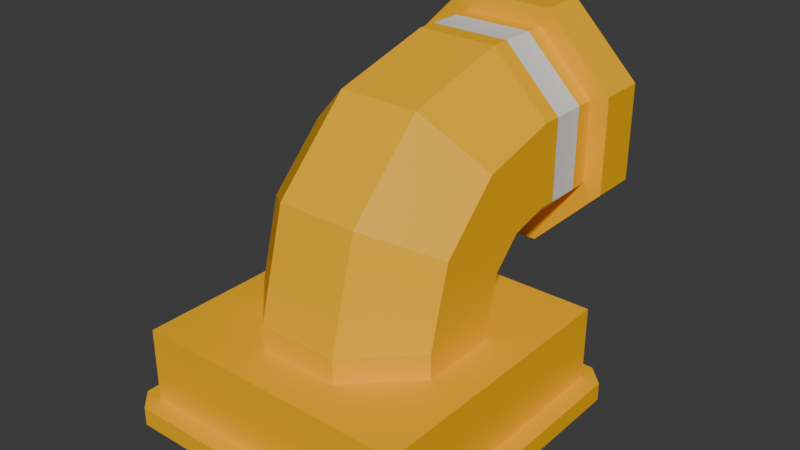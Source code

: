 # Source: modular_engine_air_manifold_housing.blend  (saved by Blender 4.2.68; exported with 4.5.12 LTS)
import bpy
from mathutils import Matrix  # noqa: F401  (used for matrix-valued properties, if any)

bpy.ops.wm.read_factory_settings(use_empty=True)
scene = bpy.context.scene
scene.name = 'Scene'

# ---- collections
col_collection = bpy.data.collections.new('Collection'); scene.collection.children.link(col_collection)

# ---- materials (node trees are filled in below, after node groups)
mat_paintable_0 = bpy.data.materials.new('paintable-0')
mat_paintable_0.alpha_threshold = 0.0
mat_paintable_0.roughness = 0.5
mat_paintable_0.line_color = (0.0, 0.0, 0.0, 1.0)
mat_paintable_1 = bpy.data.materials.new('paintable-1')
mat_lightgrey = bpy.data.materials.new('lightgrey')
mat_darkgrey = bpy.data.materials.new('darkgrey')
mat_material = bpy.data.materials.new('Material')
mat_material.alpha_threshold = 0.0
mat_material.roughness = 0.5
mat_material.line_color = (0.0, 0.0, 0.0, 1.0)

# ---- material node trees
mat_paintable_0.use_nodes = True; mat_paintable_0.node_tree.nodes.clear()
_N = mat_paintable_0.node_tree.nodes; _L = mat_paintable_0.node_tree.links
n0 = _N.new('ShaderNodeOutputMaterial'); n0.name = 'Material Output'; n0.location = (300, 300)
n1 = _N.new('ShaderNodeBsdfPrincipled'); n1.name = 'Principled BSDF'; n1.location = (10, 300)
n1.inputs[0].default_value = (1.0, 0.4969, 0.0, 1.0)
n1.inputs[3].default_value = 1.45
_L.new(n1.outputs[0], n0.inputs[0])
n0.is_active_output = True
mat_paintable_1.use_nodes = True; mat_paintable_1.node_tree.nodes.clear()
_N = mat_paintable_1.node_tree.nodes; _L = mat_paintable_1.node_tree.links
n0 = _N.new('ShaderNodeBsdfPrincipled'); n0.name = 'プリンシプルBSDF'; n0.location = (10, 300)
n0.inputs[0].default_value = (0.6105, 0.491, 0.0, 1.0)
n1 = _N.new('ShaderNodeOutputMaterial'); n1.name = 'マテリアル出力'; n1.location = (300, 300)
_L.new(n0.outputs[0], n1.inputs[0])
n1.is_active_output = True
mat_lightgrey.use_nodes = True; mat_lightgrey.node_tree.nodes.clear()
_N = mat_lightgrey.node_tree.nodes; _L = mat_lightgrey.node_tree.links
n0 = _N.new('ShaderNodeBsdfPrincipled'); n0.name = 'プリンシプルBSDF'; n0.location = (10, 300)
n0.inputs[0].default_value = (0.7835, 0.7835, 0.7835, 1.0)
n1 = _N.new('ShaderNodeOutputMaterial'); n1.name = 'マテリアル出力'; n1.location = (300, 300)
_L.new(n0.outputs[0], n1.inputs[0])
n1.is_active_output = True
mat_darkgrey.use_nodes = True; mat_darkgrey.node_tree.nodes.clear()
_N = mat_darkgrey.node_tree.nodes; _L = mat_darkgrey.node_tree.links
n0 = _N.new('ShaderNodeBsdfPrincipled'); n0.name = 'プリンシプルBSDF'; n0.location = (10, 300)
n0.inputs[0].default_value = (0.3372, 0.3372, 0.3372, 1.0)
n1 = _N.new('ShaderNodeOutputMaterial'); n1.name = 'マテリアル出力'; n1.location = (300, 300)
_L.new(n0.outputs[0], n1.inputs[0])
n1.is_active_output = True
mat_material.use_nodes = True; mat_material.node_tree.nodes.clear()
_N = mat_material.node_tree.nodes; _L = mat_material.node_tree.links
n0 = _N.new('ShaderNodeOutputMaterial'); n0.name = 'Material Output'; n0.location = (300, 300)
n1 = _N.new('ShaderNodeBsdfPrincipled'); n1.name = 'Principled BSDF'; n1.location = (10, 300)
n1.inputs[0].default_value = (1.0, 0.4969, 0.0, 1.0)
n1.inputs[3].default_value = 1.45
_L.new(n1.outputs[0], n0.inputs[0])
n0.is_active_output = True

# ---- world
world_world = bpy.data.worlds.new('World'); scene.world = world_world
world_world.use_nodes = True; world_world.node_tree.nodes.clear()
_N = world_world.node_tree.nodes; _L = world_world.node_tree.links
n0 = _N.new('ShaderNodeOutputWorld'); n0.name = 'World Output'; n0.location = (300, 300)
n1 = _N.new('ShaderNodeBackground'); n1.name = 'Background'; n1.location = (10, 300)
n1.inputs[0].default_value = (0.05088, 0.05088, 0.05088, 1.0)
_L.new(n1.outputs[0], n0.inputs[0])
n0.is_active_output = True
world_world.color = (0.05088, 0.05088, 0.05088)
world_world.sun_shadow_jitter_overblur = 0.0

# ---- meshes
me_cube = bpy.data.meshes.new('Cube')
me_cube.from_pydata([(0.075, 0.085, -0.125), (-0.075, 0.085, -0.125), (-0.0625, 0.125, 0.02589), (-0.02589, 0.125, 0.0625), (0.02589, 0.125, -0.0625), (-0.02589, 0.125, -0.0625), (-0.0625, 0.125, -0.02589), (0.0625, 0.125, -0.02589), (0.0625, 0.125, 0.02589), (0.02589, 0.125, 0.0625), (-0.0625, 0.1, 0.02589), (-0.02589, 0.1, 0.0625), (0.02589, 0.1, -0.0625), (-0.02589, 0.1, -0.0625), (-0.0625, 0.1, -0.02589), (0.0625, 0.1, -0.02589), (0.0625, 0.1, 0.02589), (0.02589, 0.1, 0.0625), (-0.02175, 0.1, 0.0525), (0.02175, 0.1, 0.0525), (0.0525, 0.1, 0.02175), (0.0525, 0.1, -0.02175), (0.02175, 0.1, -0.0525), (-0.02175, 0.1, -0.0525), (-0.0525, 0.1, -0.02175), (-0.0525, 0.1, 0.02175), (-0.085, -0.075, -0.125), (-0.075, -0.085, -0.125), (0.075, -0.085, -0.125), (0.085, -0.075, -0.125), (-0.085, 0.075, -0.125), (0.085, 0.075, -0.125), (-0.085, -0.075, -0.115), (-0.075, -0.085, -0.115), (0.075, -0.085, -0.115), (0.085, -0.075, -0.115), (-0.085, 0.075, -0.115), (-0.075, 0.085, -0.115), (0.085, 0.075, -0.115), (0.075, 0.085, -0.115), (-0.075, -0.075, -0.115), (-0.075, 0.075, -0.115), (0.075, -0.075, -0.115), (0.075, 0.075, -0.115), (-0.02175, 0.06175, 0.0525), (0.02175, 0.06175, 0.0525), (0.0525, 0.06175, 0.02175), (0.0525, 0.06175, -0.02175), (-0.0525, 0.06175, -0.02175), (-0.0525, 0.06175, 0.02175), (0.02175, 0.06175, -0.0525), (-0.02175, 0.06175, -0.0525), (-0.0525, 0.02175, -0.075), (-0.075, 0.075, -0.075), (-0.075, -0.075, -0.075), (0.075, -0.075, -0.075), (0.02175, -0.0525, -0.075), (-0.02175, -0.0525, -0.075), (-0.0525, -0.02175, -0.075), (-0.02175, 0.0525, -0.075), (0.0525, -0.02175, -0.075), (0.0525, 0.02175, -0.075), (0.02175, 0.0525, -0.075), (0.075, 0.075, -0.075), (-0.02175, 0.004623, 0.03719), (0.02175, 0.004623, 0.03719), (0.0525, 0.02, 0.01056), (0.0525, 0.04175, -0.02711), (-0.0525, 0.04175, -0.02711), (-0.0525, 0.02, 0.01056), (0.02175, 0.05712, -0.05374), (-0.02175, 0.05712, -0.05374), (-0.02175, -0.03719, -0.004623), (0.02175, -0.03719, -0.004623), (0.0525, -0.01056, -0.02), (0.0525, 0.02711, -0.04175), (-0.0525, 0.02711, -0.04175), (-0.0525, -0.01056, -0.02), (0.02175, 0.05374, -0.05712), (-0.02175, 0.05374, -0.05712), (-0.02175, -0.0525, -0.06175), (0.02175, -0.0525, -0.06175), (0.0525, -0.02175, -0.06175), (0.0525, 0.02175, -0.06175), (-0.0525, 0.02175, -0.06175), (-0.0525, -0.02175, -0.06175), (0.02175, 0.0525, -0.06175), (-0.02175, 0.0525, -0.06175), (-0.03914, -0.025, -0.115), (-0.045, -0.03086, -0.115), (-0.045, -0.03914, -0.115), (-0.03914, -0.045, -0.115), (-0.03086, -0.045, -0.115), (-0.025, -0.03914, -0.115), (-0.025, -0.03086, -0.115), (-0.03086, -0.025, -0.115), (0.03086, -0.025, -0.115), (0.025, -0.03086, -0.115), (0.025, -0.03914, -0.115), (0.03086, -0.045, -0.115), (0.03914, -0.045, -0.115), (0.045, -0.03914, -0.115), (0.045, -0.03086, -0.115), (0.03914, -0.025, -0.115), (-0.03914, 0.045, -0.115), (-0.045, 0.03914, -0.115), (-0.045, 0.03086, -0.115), (-0.03914, 0.025, -0.115), (-0.03086, 0.025, -0.115), (-0.025, 0.03086, -0.115), (-0.025, 0.03914, -0.115), (-0.03086, 0.045, -0.115), (0.03086, 0.045, -0.115), (0.025, 0.03914, -0.115), (0.025, 0.03086, -0.115), (0.03086, 0.025, -0.115), (0.03914, 0.025, -0.115), (0.045, 0.03086, -0.115), (0.045, 0.03914, -0.115), (0.03914, 0.045, -0.115), (-0.03914, 0.025, -0.125), (-0.045, 0.03086, -0.125), (-0.045, 0.03914, -0.125), (-0.03914, 0.045, -0.125), (-0.03086, 0.045, -0.125), (-0.025, 0.03914, -0.125), (-0.025, 0.03086, -0.125), (-0.03086, 0.025, -0.125), (-0.075, 0.075, -0.125), (0.075, 0.075, -0.125), (0.03914, 0.045, -0.125), (0.03086, 0.045, -0.125), (0.025, 0.03914, -0.125), (0.025, 0.03086, -0.125), (0.045, 0.03914, -0.125), (0.045, 0.03086, -0.125), (0.03914, 0.025, -0.125), (0.03086, 0.025, -0.125), (-0.025, -0.03086, -0.125), (-0.025, -0.03914, -0.125), (-0.03086, -0.045, -0.125), (-0.03914, -0.045, -0.125), (-0.045, -0.03914, -0.125), (-0.045, -0.03086, -0.125), (-0.03914, -0.025, -0.125), (-0.03086, -0.025, -0.125), (0.025, -0.03086, -0.125), (0.03086, -0.025, -0.125), (0.03914, -0.025, -0.125), (0.045, -0.03086, -0.125), (0.045, -0.03914, -0.125), (0.03914, -0.045, -0.125), (0.03086, -0.045, -0.125), (0.025, -0.03914, -0.125), (0.075, -0.075, -0.125), (-0.075, -0.075, -0.125), (-0.02175, 0.07175, 0.0525), (-0.02175, 0.09, 0.0525), (-0.0525, 0.09, 0.02175), (-0.0525, 0.07175, 0.02175), (0.0525, 0.07175, -0.02175), (0.0525, 0.09, -0.02175), (0.0525, 0.09, 0.02175), (0.0525, 0.07175, 0.02175), (0.02175, 0.07175, 0.0525), (0.02175, 0.09, 0.0525), (-0.0525, 0.07175, -0.02175), (-0.0525, 0.09, -0.02175), (0.02175, 0.09, -0.0525), (0.02175, 0.07175, -0.0525), (-0.02175, 0.07175, -0.0525), (-0.02175, 0.09, -0.0525)], [], [(3, 2, 10, 11), (6, 5, 13, 14), (4, 12, 13, 5), (7, 8, 16, 15), (9, 3, 11, 17), (2, 6, 14, 10), (7, 15, 12, 4), (8, 9, 17, 16), (11, 10, 25, 18), (14, 13, 23, 24), (13, 12, 22, 23), (12, 15, 21, 22), (15, 16, 20, 21), (16, 17, 19, 20), (17, 11, 18, 19), (10, 14, 24, 25), (31, 0, 39, 38), (28, 29, 35, 34), (29, 31, 38, 35), (26, 32, 36, 30), (30, 36, 37, 1), (26, 27, 33, 32), (1, 37, 39, 0), (27, 28, 34, 33), (31, 129, 0), (128, 155, 26, 30), (30, 1, 128), (27, 26, 155), (28, 154, 29), (129, 128, 1, 0), (28, 27, 155, 154), (129, 31, 29, 154), (40, 54, 53, 41), (170, 169, 50, 51), (160, 47, 50, 169), (160, 163, 46, 47), (163, 164, 45, 46), (164, 156, 44, 45), (159, 49, 44, 156), (159, 166, 48, 49), (170, 51, 48, 166), (34, 35, 42), (38, 43, 42, 35), (39, 43, 38), (34, 42, 40, 33), (32, 40, 41, 36), (37, 36, 41), (37, 41, 43, 39), (43, 63, 55, 42), (41, 53, 63, 43), (42, 55, 54, 40), (63, 53, 62), (61, 60, 63), (53, 59, 62), (54, 57, 58), (60, 55, 63), (63, 62, 61), (60, 56, 55), (54, 55, 57), (58, 52, 54), (52, 53, 54), (55, 56, 57), (33, 40, 32), (52, 59, 53), (58, 57, 80, 85), (59, 52, 84, 87), (56, 60, 82, 81), (61, 62, 86, 83), (62, 59, 87, 86), (52, 58, 85, 84), (57, 56, 81, 80), (60, 61, 83, 82), (51, 50, 70, 71), (46, 45, 65, 66), (44, 49, 69, 64), (50, 47, 67, 70), (49, 48, 68, 69), (45, 44, 64, 65), (48, 51, 71, 68), (47, 46, 66, 67), (69, 68, 76, 77), (65, 64, 72, 73), (70, 67, 75, 78), (67, 66, 74, 75), (66, 65, 73, 74), (64, 69, 77, 72), (68, 71, 79, 76), (71, 70, 78, 79), (76, 79, 87, 84), (79, 78, 86, 87), (77, 76, 84, 85), (73, 72, 80, 81), (78, 75, 83, 86), (75, 74, 82, 83), (74, 73, 81, 82), (72, 77, 85, 80), (89, 88, 95, 94, 93, 92, 91, 90), (143, 89, 90, 142), (138, 94, 95, 145), (140, 92, 93, 139), (144, 88, 89, 143), (145, 95, 88, 144), (139, 93, 94, 138), (141, 91, 92, 140), (97, 96, 103, 102, 101, 100, 99, 98), (146, 97, 98, 153), (149, 102, 103, 148), (151, 100, 101, 150), (153, 98, 99, 152), (147, 96, 97, 146), (148, 103, 96, 147), (150, 101, 102, 149), (152, 99, 100, 151), (105, 104, 111, 110, 109, 108, 107, 106), (122, 105, 106, 121), (125, 110, 111, 124), (127, 108, 109, 126), (121, 106, 107, 120), (123, 104, 105, 122), (124, 111, 104, 123), (126, 109, 110, 125), (120, 107, 108, 127), (113, 112, 119, 118, 117, 116, 115, 114), (132, 113, 114, 133), (136, 116, 117, 135), (133, 114, 115, 137), (131, 112, 113, 132), (130, 119, 112, 131), (135, 117, 118, 134), (137, 115, 116, 136), (142, 90, 91, 141), (130, 134, 118, 119), (132, 125, 124), (143, 155, 121), (140, 153, 152), (152, 151, 154), (155, 142, 141), (140, 139, 153), (155, 141, 140), (152, 154, 140), (154, 155, 140), (134, 130, 129), (154, 151, 150), (154, 150, 149), (134, 129, 135), (129, 154, 135), (135, 154, 149), (136, 135, 149), (136, 149, 148), (126, 133, 137), (137, 136, 148), (137, 148, 147), (127, 126, 137), (127, 137, 147), (146, 153, 139), (127, 147, 146), (120, 127, 145), (127, 146, 145), (146, 139, 138), (146, 138, 145), (120, 145, 144), (128, 122, 121), (121, 120, 144), (143, 142, 155), (121, 144, 143), (155, 128, 121), (128, 129, 131), (129, 130, 131), (123, 122, 128), (124, 123, 128), (128, 131, 124), (131, 132, 124), (132, 133, 126), (132, 126, 125), (23, 171, 167, 24), (171, 170, 166, 167), (25, 24, 167, 158), (158, 167, 166, 159), (25, 158, 157, 18), (158, 159, 156, 157), (19, 18, 157, 165), (165, 157, 156, 164), (20, 19, 165, 162), (162, 165, 164, 163), (21, 20, 162, 161), (161, 162, 163, 160), (21, 161, 168, 22), (161, 160, 169, 168), (23, 22, 168, 171), (171, 168, 169, 170)])
me_cube.polygons.foreach_set('material_index', [0, 0, 0, 0, 0, 0, 0, 0, 0, 0, 0, 0, 0, 0, 0, 0, 0, 0, 0, 0, 0, 0, 0, 0, 0, 0, 0, 0, 0, 0, 0, 0, 0, 0, 0, 0, 0, 0, 0, 0, 0, 0, 0, 0, 0, 0, 0, 0, 0, 0, 0, 0, 0, 0, 0, 0, 0, 0, 0, 0, 0, 0, 0, 0, 0, 0, 0, 0, 0, 0, 0, 0, 0, 0, 0, 0, 0, 0, 0, 0, 0, 0, 0, 0, 0, 0, 0, 0, 0, 0, 0, 0, 0, 0, 0, 0, 3, 3, 3, 3, 3, 3, 3, 3, 3, 3, 3, 3, 3, 3, 3, 3, 3, 3, 3, 3, 3, 3, 3, 3, 3, 3, 3, 3, 3, 3, 3, 3, 3, 3, 3, 3, 0, 0, 0, 0, 0, 0, 0, 0, 0, 0, 0, 0, 0, 0, 0, 0, 0, 0, 0, 0, 0, 0, 0, 0, 0, 0, 0, 0, 0, 0, 0, 0, 0, 0, 0, 0, 0, 0, 0, 0, 0, 0, 0, 2, 0, 2, 0, 2, 0, 2, 0, 2, 0, 2, 0, 2, 0, 2])
_uv = me_cube.uv_layers.new(name='UVMap')
_uv.uv.foreach_set('vector', [0.0, 0.0, 0.0, 0.0, 0.0, 0.0, 0.0, 0.0, 0.0, 0.0, 0.0, 0.0, 0.0, 0.0, 0.0, 0.0, 0.0, 0.0, 0.0, 0.0, 0.0, 0.0, 0.0, 0.0, 0.0, 0.0, 0.0, 0.0, 0.0, 0.0, 0.0, 0.0, 0.0, 0.0, 0.0, 0.0, 0.0, 0.0, 0.0, 0.0, 0.0, 0.0, 0.0, 0.0, 0.0, 0.0, 0.0, 0.0, 0.0, 0.0, 0.0, 0.0, 0.0, 0.0, 0.0, 0.0, 0.0, 0.0, 0.0, 0.0, 0.0, 0.0, 0.0, 0.0, 0.0, 0.0, 0.0, 0.0, 0.5803, 0.4197, 0.75, 0.49, 0.0, 0.0, 0.0, 0.0, 0.5803, 0.08029, 0.51, 0.25, 0.0, 0.0, 0.0, 0.0, 0.75, 0.01, 0.5803, 0.08029, 0.0, 0.0, 0.0, 0.0, 0.9197, 0.08029, 0.75, 0.01, 0.0, 0.0, 0.0, 0.0, 0.99, 0.25, 0.9197, 0.08029, 0.0, 0.0, 0.0, 0.0, 0.9197, 0.4197, 0.99, 0.25, 0.0, 0.0, 0.0, 0.0, 0.75, 0.49, 0.9197, 0.4197, 0.0, 0.0, 0.0, 0.0, 0.51, 0.25, 0.5803, 0.4197, 0.0, 0.0, 0.0, 0.0, 0.0, 0.0, 0.0, 0.0, 0.0, 0.0, 0.0, 0.0, 0.0, 0.0, 0.0, 0.0, 0.0, 0.0, 0.0, 0.0, 0.0, 0.0, 0.0, 0.0, 0.0, 0.0, 0.0, 0.0, 0.0, 0.0, 0.0, 0.0, 0.0, 0.0, 0.0, 0.0, 0.0, 0.0, 0.0, 0.0, 0.0, 0.0, 0.0, 0.0, 0.0, 0.0, 0.0, 0.0, 0.0, 0.0, 0.0, 0.0, 0.0, 0.0, 0.0, 0.0, 0.0, 0.0, 0.0, 0.0, 0.0, 0.0, 0.0, 0.0, 0.0, 0.0, 0.0, 0.0, 0.0, 0.0, 0.0, 0.0, 0.0, 0.0, 0.0, 0.0, 0.0, 0.0, 0.0, 0.0, 0.0, 0.0, 0.0, 0.0, 0.0, 0.0, 0.0, 0.0, 0.0, 0.0, 0.0, 0.0, 0.0, 0.0, 0.0, 0.0, 0.0, 0.0, 0.0, 0.0, 0.0, 0.0, 0.0, 0.0, 0.0, 0.0, 0.0, 0.0, 0.0, 0.0, 0.0, 0.0, 0.0, 0.0, 0.0, 0.0, 0.0, 0.0, 0.0, 0.0, 0.0, 0.0, 0.0, 0.0, 0.0, 0.0, 0.0, 0.0, 0.1934, 0.02676, 0.25, 0.003333, 0.0, 0.0, 0.0, 0.0, 0.3066, 0.02676, 0.0, 0.0, 0.0, 0.0, 0.25, 0.003333, 0.3066, 0.02676, 0.33, 0.08333, 0.0, 0.0, 0.0, 0.0, 0.33, 0.08333, 0.3066, 0.1399, 0.0, 0.0, 0.0, 0.0, 0.3066, 0.1399, 0.0, 0.0, 0.0, 0.0, 0.0, 0.0, 0.1934, 0.1399, 0.0, 0.0, 0.0, 0.0, 0.0, 0.0, 0.1934, 0.1399, 0.17, 0.08333, 0.0, 0.0, 0.0, 0.0, 0.1934, 0.02676, 0.0, 0.0, 0.0, 0.0, 0.17, 0.08333, 0.0, 0.0, 0.0, 0.0, 0.0, 0.0, 0.0, 0.0, 0.0, 0.0, 0.0, 0.0, 0.0, 0.0, 0.0, 0.0, 0.0, 0.0, 0.0, 0.0, 0.0, 0.0, 0.0, 0.0, 0.0, 0.0, 0.0, 0.0, 0.0, 0.0, 0.0, 0.0, 0.0, 0.0, 0.0, 0.0, 0.0, 0.0, 0.0, 0.0, 0.0, 0.0, 0.0, 0.0, 0.0, 0.0, 0.0, 0.0, 0.0, 0.0, 0.0, 0.0, 0.0, 0.0, 0.0, 0.0, 0.0, 0.0, 0.0, 0.0, 0.0, 0.0, 0.0, 0.0, 0.0, 0.0, 0.0, 0.0, 0.0, 0.0, 0.0, 0.0, 0.0, 0.0, 0.0, 0.0, 0.0, 0.0, 0.0, 0.0, 0.0, 0.0, 0.0, 0.0, 0.0, 0.0, 0.0, 0.0, 0.0, 0.0, 0.0, 0.0, 0.0, 0.0, 0.0, 0.0, 0.0, 0.0, 0.0, 0.0, 0.0, 0.0, 0.0, 0.0, 0.0, 0.0, 0.0, 0.0, 0.0, 0.0, 0.0, 0.0, 0.0, 0.0, 0.0, 0.0, 0.0, 0.0, 0.0, 0.0, 0.0, 0.0, 0.0, 0.0, 0.0, 0.0, 0.0, 0.0, 0.0, 0.0, 0.0, 0.0, 0.0, 0.0, 0.0, 0.0, 0.0, 0.0, 0.0, 0.0, 0.0, 0.0, 0.0, 0.0, 0.0, 0.0, 0.0, 0.0, 0.0, 0.0, 0.0, 0.0, 0.0, 0.0, 0.0, 0.0, 0.0, 0.0, 0.0, 0.0, 0.0, 0.0, 0.0, 0.0, 0.0, 0.0, 0.0, 0.0, 0.0, 0.0, 0.0, 0.0, 0.0, 0.0, 0.0, 0.0, 0.0, 0.0, 0.0, 0.0, 0.0, 0.0, 0.0, 0.0, 0.0, 0.0, 0.0, 0.0, 0.0, 0.0, 0.0, 0.0, 0.0, 0.0, 0.0, 0.0, 0.0, 0.0, 0.0, 0.0, 0.0, 0.0, 0.0, 0.0, 0.0, 0.0, 0.0, 0.0, 0.0, 0.0, 0.0, 0.0, 0.0, 0.0, 0.0, 0.0, 0.0, 0.0, 0.0, 0.0, 0.0, 0.0, 0.0, 0.0, 0.0, 0.0, 0.0, 0.0, 0.0, 0.0, 0.0, 0.0, 0.0, 0.0, 0.0, 0.0, 0.0, 0.0, 0.0, 0.0, 0.0, 0.0, 0.0, 0.0, 0.0, 0.0, 0.0, 0.0, 0.0, 0.0, 0.0, 0.0, 0.0, 0.0, 0.0, 0.0, 0.0, 0.0, 0.0, 0.0, 0.0, 0.0, 0.0, 0.0, 0.0, 0.0, 0.0, 0.0, 0.0, 0.0, 0.0, 0.0, 0.0, 0.0, 0.0, 0.0, 0.0, 0.0, 0.0, 0.0, 0.0, 0.0, 0.0, 0.0, 0.0, 0.0, 0.0, 0.0, 0.0, 0.0, 0.0, 0.0, 0.0, 0.0, 0.0, 0.0, 0.0, 0.0, 0.0, 0.0, 0.0, 0.0, 0.0, 0.0, 0.0, 0.0, 0.0, 0.0, 0.0, 0.0, 0.0, 0.0, 0.0, 0.0, 0.0, 0.0, 0.0, 0.0, 0.0, 0.0, 0.0, 0.0, 0.0, 0.0, 0.0, 0.0, 0.0, 0.0, 0.0, 0.0, 0.0, 0.0, 0.0, 0.0, 0.0, 0.0, 0.0, 0.0, 0.0, 0.0, 0.0, 0.0, 0.0, 0.0, 0.0, 0.0, 0.0, 0.0, 0.0, 0.0, 0.0, 0.0, 0.0, 0.0, 0.0, 0.0, 0.0, 0.0, 0.0, 0.0, 0.0, 0.0, 0.0, 0.0, 0.0, 0.0, 0.0, 0.0, 0.0, 0.0, 0.0, 0.0, 0.0, 0.0, 0.0, 0.0, 0.0, 0.0, 0.0, 0.0, 0.0, 0.0, 0.0, 0.0, 0.0, 0.0, 0.0, 0.0, 0.0, 0.0, 0.0, 0.0, 0.0, 0.0, 0.0, 0.0, 0.0, 0.0, 0.0, 0.0, 0.0, 0.0, 0.0, 0.0, 0.0, 0.0, 0.0, 0.0, 0.0, 0.0, 0.0, 0.0, 0.0, 0.0, 0.0, 0.0, 0.0, 0.0, 0.0, 0.0, 0.0, 0.0, 0.0, 0.0, 0.0, 0.0, 0.0, 0.0, 0.0, 0.0, 0.0, 0.0, 0.0, 0.0, 0.0, 0.0, 0.0, 0.0, 0.0, 0.0, 0.0, 0.0, 0.0, 0.0, 0.0, 0.0, 0.0, 0.0, 0.0, 0.0, 0.0, 0.0, 0.0, 0.0, 0.0, 0.0, 0.0, 0.0, 0.0, 0.0, 0.0, 0.0, 0.0, 0.0, 0.0, 0.0, 0.0, 0.0, 0.0, 0.0, 0.0, 0.0, 0.0, 0.0, 0.0, 0.0, 0.0, 0.0, 0.0, 0.0, 0.0, 0.0, 0.0, 0.0, 0.0, 0.0, 0.0, 0.0, 0.0, 0.0, 0.0, 0.0, 0.0, 0.0, 0.0, 0.0, 0.0, 0.0, 0.0, 0.0, 0.0, 0.0, 0.0, 0.0, 0.0, 0.0, 0.0, 0.0, 0.0, 0.0, 0.0, 0.0, 0.0, 0.0, 0.0, 0.0, 0.0, 0.0, 0.0, 0.0, 0.0, 0.0, 0.0, 0.0, 0.0, 0.0, 0.0, 0.0, 0.0, 0.0, 0.0, 0.0, 0.0, 0.0, 0.0, 0.0, 0.0, 0.0, 0.0, 0.0, 0.0, 0.0, 0.0, 0.0, 0.0, 0.0, 0.0, 0.0, 0.0, 0.0, 0.0, 0.0, 0.0, 0.0, 0.0, 0.0, 0.0, 0.0, 0.0, 0.0, 0.0, 0.0, 0.0, 0.0, 0.0, 0.0, 0.0, 0.0, 0.0, 0.0, 0.0, 0.0, 0.0, 0.0, 0.0, 0.0, 0.0, 0.0, 0.0, 0.0, 0.0, 0.0, 0.0, 0.0, 0.0, 0.0, 0.0, 0.0, 0.0, 0.0, 0.0, 0.0, 0.0, 0.0, 0.0, 0.0, 0.0, 0.0, 0.0, 0.0, 0.0, 0.0, 0.0, 0.0, 0.0, 0.0, 0.0, 0.0, 0.0, 0.0, 0.0, 0.0, 0.0, 0.0, 0.0, 0.0, 0.0, 0.0, 0.0, 0.0, 0.0, 0.0, 0.0, 0.0, 0.0, 0.0, 0.0, 0.0, 0.0, 0.0, 0.0, 0.0, 0.0, 0.0, 0.0, 0.0, 0.0, 0.0, 0.0, 0.0, 0.0, 0.0, 0.0, 0.0, 0.0, 0.0, 0.0, 0.0, 0.0, 0.0, 0.0, 0.0, 0.0, 0.0, 0.0, 0.0, 0.0, 0.0, 0.0, 0.0, 0.0, 0.0, 0.0, 0.0, 0.0, 0.0, 0.0, 0.0, 0.0, 0.0, 0.0, 0.0, 0.0, 0.0, 0.0, 0.0, 0.0, 0.0, 0.0, 0.0, 0.0, 0.0, 0.0, 0.0, 0.0, 0.0, 0.0, 0.0, 0.0, 0.0, 0.0, 0.0, 0.0, 0.0, 0.0, 0.0, 0.0, 0.0, 0.0, 0.0, 0.0, 0.0, 0.0, 0.0, 0.0, 0.0, 0.0, 0.0, 0.0, 0.0, 0.0, 0.0, 0.0, 0.0, 0.0, 0.0, 0.0, 0.0, 0.0, 0.0, 0.0, 0.0, 0.0, 0.0, 0.0, 0.0, 0.0, 0.0, 0.0, 0.0, 0.0, 0.0, 0.0, 0.0, 0.0, 0.0, 0.0, 0.0, 0.0, 0.0, 0.0, 0.0, 0.0, 0.0, 0.0, 0.0, 0.0, 0.0, 0.0, 0.0, 0.0, 0.0, 0.0, 0.0, 0.0, 0.0, 0.0, 0.0, 0.0, 0.0, 0.0, 0.0, 0.0, 0.0, 0.0, 0.0, 0.0, 0.0, 0.0, 0.0, 0.0, 0.0, 0.0, 0.0, 0.0, 0.0, 0.0, 0.0, 0.0, 0.0, 0.0, 0.0, 0.0, 0.0, 0.0, 0.0, 0.0, 0.0, 0.0, 0.0, 0.0, 0.0, 0.0, 0.0, 0.0, 0.0, 0.0, 0.0, 0.0, 0.0, 0.0, 0.0, 0.0, 0.0, 0.0, 0.0, 0.0, 0.0, 0.0, 0.0, 0.0, 0.0, 0.0, 0.0, 0.0, 0.0, 0.0, 0.0, 0.0, 0.0, 0.0, 0.0, 0.0, 0.0, 0.0, 0.0, 0.0, 0.0, 0.0, 0.0, 0.0, 0.0, 0.0, 0.0, 0.0, 0.0, 0.0, 0.0, 0.0, 0.0, 0.0, 0.0, 0.0, 0.0, 0.0, 0.0, 0.0, 0.0, 0.0, 0.0, 0.0, 0.0, 0.0, 0.0, 0.0, 0.0, 0.0, 0.0, 0.0, 0.0, 0.0, 0.0, 0.0, 0.0, 0.0, 0.0, 0.0, 0.0, 0.0, 0.0, 0.0, 0.0, 0.0, 0.0, 0.0, 0.0, 0.0, 0.0, 0.0, 0.0, 0.0, 0.0, 0.0, 0.0, 0.0, 0.0, 0.0, 0.0, 0.0, 0.0, 0.0, 0.0, 0.0, 0.0, 0.0, 0.0, 0.0, 0.0, 0.0, 0.0, 0.0, 0.0, 0.0, 0.0, 0.0, 0.0, 0.0, 0.0, 0.0, 0.0, 0.0, 0.0, 0.0, 0.0, 0.0, 0.0, 0.0, 0.0, 0.0, 0.0, 0.0, 0.0, 0.0, 0.0, 0.0, 0.0, 0.0, 0.0, 0.0, 0.0, 0.0, 0.0, 0.0, 0.0, 0.0, 0.0, 0.0, 0.0, 0.0, 0.0, 0.0, 0.0, 0.0, 0.0, 0.0, 0.0, 0.0, 0.0, 0.0, 0.0, 0.0, 0.0, 0.0, 0.0, 0.0, 0.0, 0.0, 0.0, 0.0, 0.0, 0.0, 0.0, 0.0, 0.0, 0.0, 0.0, 0.0, 0.0, 0.0, 0.0, 0.0, 0.0, 0.0, 0.0, 0.0, 0.0, 0.0, 0.0, 0.0, 0.0, 0.5803, 0.08029, 0.3869, 0.05353, 0.34, 0.1667, 0.51, 0.25, 0.3869, 0.05353, 0.1934, 0.02676, 0.17, 0.08333, 0.34, 0.1667, 0.5803, 0.4197, 0.51, 0.25, 0.34, 0.1667, 0.3869, 0.2798, 0.3869, 0.2798, 0.34, 0.1667, 0.17, 0.08333, 0.1934, 0.1399, 0.5803, 0.4197, 0.3869, 0.2798, 0.0, 0.0, 0.0, 0.0, 0.3869, 0.2798, 0.1934, 0.1399, 0.0, 0.0, 0.0, 0.0, 0.9197, 0.4197, 0.0, 0.0, 0.0, 0.0, 0.6131, 0.2798, 0.6131, 0.2798, 0.0, 0.0, 0.0, 0.0, 0.3066, 0.1399, 0.99, 0.25, 0.9197, 0.4197, 0.6131, 0.2798, 0.66, 0.1667, 0.66, 0.1667, 0.6131, 0.2798, 0.3066, 0.1399, 0.33, 0.08333, 0.9197, 0.08029, 0.99, 0.25, 0.66, 0.1667, 0.6131, 0.05353, 0.6131, 0.05353, 0.66, 0.1667, 0.33, 0.08333, 0.3066, 0.02676, 0.9197, 0.08029, 0.6131, 0.05353, 0.5, 0.006667, 0.75, 0.01, 0.6131, 0.05353, 0.3066, 0.02676, 0.25, 0.003333, 0.5, 0.006667, 0.5803, 0.08029, 0.75, 0.01, 0.5, 0.006667, 0.3869, 0.05353, 0.3869, 0.05353, 0.5, 0.006667, 0.25, 0.003333, 0.1934, 0.02676])
me_cube.materials.append(mat_paintable_0)
me_cube.materials.append(mat_paintable_1)
me_cube.materials.append(mat_lightgrey)
me_cube.materials.append(mat_darkgrey)
me_cube.materials.append(mat_material)
me_cube.use_mirror_vertex_groups = False
me_cube.update()

# ---- objects
ob_cube = bpy.data.objects.new('Cube', me_cube)

# ---- transforms, parenting, visibility, modifiers, constraints
ob_cube.location = (0.0, 0.0, 0.0)
ob_cube.lock_rotations_4d = False
ob_cube.empty_display_type = 'ARROWS'
ob_cube.lineart.crease_threshold = 0.0

# ---- collection membership
col_collection.objects.link(ob_cube)

# ---- scene / render settings (as saved in the file)
scene.frame_start = 1; scene.frame_end = 250; scene.frame_set(1)
scene.render.engine = 'BLENDER_EEVEE_NEXT'
bpy.context.view_layer.update()

# ---- added for rendering (the .blend has no active camera and no usable light): camera, sun
cam_auto = bpy.data.cameras.new('AutoCamera')
cam_auto.lens = 50.0
cam_auto.sensor_width = 36.0
cam_auto.clip_end = 1000.0
ob_auto_camera = bpy.data.objects.new('AutoCamera', cam_auto)
scene.collection.objects.link(ob_auto_camera)
ob_auto_camera.location = (0.30428, -0.345136, 0.212174)
ob_auto_camera.rotation_euler = (1.09748, -7.21219e-08, 0.694738)
scene.camera = ob_auto_camera
light_auto_sun = bpy.data.lights.new('AutoSun', 'SUN')
light_auto_sun.energy = 3.0
light_auto_sun.angle = 0.0523599
ob_auto_sun = bpy.data.objects.new('AutoSun', light_auto_sun)
scene.collection.objects.link(ob_auto_sun)
ob_auto_sun.rotation_euler = (0.872665, 0.174533, 0.523599)
bpy.context.view_layer.update()
